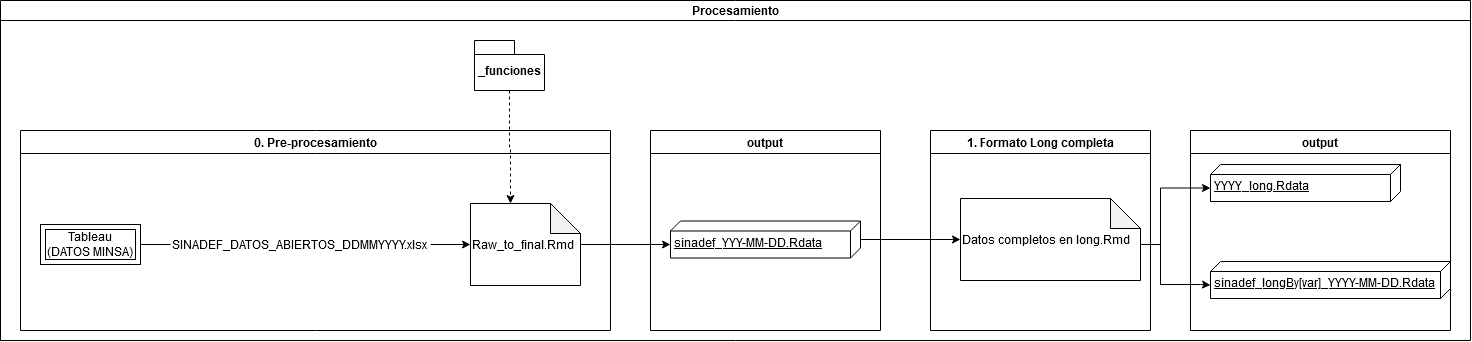

The diagram above was exported from draw.io. Its source (the exported page's mxGraphModel, read from the mxfile embedded in the PNG):
<mxGraphModel dx="2370" dy="1272" grid="1" gridSize="10" guides="1" tooltips="1" connect="1" arrows="1" fold="1" page="1" pageScale="1" pageWidth="1169" pageHeight="827" math="0" shadow="0">
  <root>
    <mxCell id="0" />
    <mxCell id="1" parent="0" />
    <mxCell id="2" value="Procesamiento" style="swimlane;startSize=20;align=center;" vertex="1" parent="1">
      <mxGeometry x="10" y="250" width="1470" height="340" as="geometry" />
    </mxCell>
    <mxCell id="3" value="SINADEF_DATOS_ABIERTOS_DDMMYYYY.xlsx" style="text;html=1;strokeColor=none;fillColor=none;align=left;verticalAlign=middle;whiteSpace=wrap;rounded=0;" vertex="1" parent="2">
      <mxGeometry x="170" y="234" width="260" height="20" as="geometry" />
    </mxCell>
    <mxCell id="4" style="edgeStyle=orthogonalEdgeStyle;rounded=0;orthogonalLoop=1;jettySize=auto;html=1;entryX=0;entryY=0;entryDx=23.5;entryDy=190;entryPerimeter=0;" edge="1" parent="2" source="5" target="12">
      <mxGeometry relative="1" as="geometry" />
    </mxCell>
    <mxCell id="5" value="Raw_to_final.Rmd" style="shape=note;whiteSpace=wrap;html=1;backgroundOutline=1;darkOpacity=0.05;align=left;" vertex="1" parent="2">
      <mxGeometry x="470" y="203" width="110" height="82" as="geometry" />
    </mxCell>
    <mxCell id="6" style="edgeStyle=orthogonalEdgeStyle;rounded=0;orthogonalLoop=1;jettySize=auto;html=1;" edge="1" parent="2" source="3" target="5">
      <mxGeometry relative="1" as="geometry" />
    </mxCell>
    <mxCell id="7" value="0. Pre-procesamiento" style="swimlane;" vertex="1" parent="2">
      <mxGeometry x="20" y="130" width="590" height="200" as="geometry" />
    </mxCell>
    <mxCell id="8" value="&lt;div&gt;Tableau&lt;/div&gt;&lt;div&gt;(DATOS MINSA)&lt;br&gt;&lt;/div&gt;" style="shape=ext;margin=3;double=1;whiteSpace=wrap;html=1;align=center;" vertex="1" parent="7">
      <mxGeometry x="20" y="94" width="100" height="40" as="geometry" />
    </mxCell>
    <mxCell id="9" value="_funciones" style="shape=folder;fontStyle=1;spacingTop=10;tabWidth=40;tabHeight=14;tabPosition=left;html=1;" vertex="1" parent="2">
      <mxGeometry x="474" y="40" width="70" height="50" as="geometry" />
    </mxCell>
    <mxCell id="10" style="edgeStyle=orthogonalEdgeStyle;rounded=0;orthogonalLoop=1;jettySize=auto;html=1;entryX=0;entryY=0;entryDx=40;entryDy=0;entryPerimeter=0;dashed=1;" edge="1" parent="2" source="9" target="5">
      <mxGeometry relative="1" as="geometry" />
    </mxCell>
    <mxCell id="11" style="edgeStyle=orthogonalEdgeStyle;rounded=0;orthogonalLoop=1;jettySize=auto;html=1;entryX=0;entryY=0.5;entryDx=0;entryDy=0;entryPerimeter=0;" edge="1" parent="2" source="12" target="15">
      <mxGeometry relative="1" as="geometry" />
    </mxCell>
    <mxCell id="12" value="sinadef_YYY-MM-DD.Rdata" style="verticalAlign=top;align=left;spacingTop=8;spacingLeft=2;spacingRight=12;shape=cube;size=10;direction=south;fontStyle=4;html=1;" vertex="1" parent="2">
      <mxGeometry x="670" y="220.5" width="190" height="37" as="geometry" />
    </mxCell>
    <mxCell id="13" value="output" style="swimlane;" vertex="1" parent="2">
      <mxGeometry x="650" y="130" width="230" height="200" as="geometry" />
    </mxCell>
    <mxCell id="14" value="1. Formato Long completa" style="swimlane;" vertex="1" parent="2">
      <mxGeometry x="930" y="130" width="220" height="200" as="geometry" />
    </mxCell>
    <mxCell id="15" value="Datos completos en long.Rmd" style="shape=note;whiteSpace=wrap;html=1;backgroundOutline=1;darkOpacity=0.05;align=left;" vertex="1" parent="14">
      <mxGeometry x="30" y="68" width="180" height="82" as="geometry" />
    </mxCell>
    <mxCell id="16" style="edgeStyle=orthogonalEdgeStyle;rounded=0;orthogonalLoop=1;jettySize=auto;html=1;entryX=0;entryY=0;entryDx=23.5;entryDy=190;entryPerimeter=0;" edge="1" parent="2" target="18">
      <mxGeometry relative="1" as="geometry">
        <mxPoint x="1140" y="243.99999999999932" as="sourcePoint" />
        <Array as="points">
          <mxPoint x="1160" y="244" />
          <mxPoint x="1160" y="188" />
        </Array>
      </mxGeometry>
    </mxCell>
    <mxCell id="17" value="output" style="swimlane;" vertex="1" parent="2">
      <mxGeometry x="1190" y="130" width="260" height="200" as="geometry" />
    </mxCell>
    <mxCell id="18" value="YYYY_long.Rdata" style="verticalAlign=top;align=left;spacingTop=8;spacingLeft=2;spacingRight=12;shape=cube;size=10;direction=south;fontStyle=4;html=1;" vertex="1" parent="17">
      <mxGeometry x="20" y="34" width="190" height="37" as="geometry" />
    </mxCell>
    <mxCell id="19" value="sinadef_longBy[var]_YYYY-MM-DD.Rdata" style="verticalAlign=top;align=left;spacingTop=8;spacingLeft=2;spacingRight=12;shape=cube;size=10;direction=south;fontStyle=4;html=1;" vertex="1" parent="17">
      <mxGeometry x="20" y="131" width="240" height="37" as="geometry" />
    </mxCell>
    <mxCell id="20" style="edgeStyle=orthogonalEdgeStyle;rounded=0;orthogonalLoop=1;jettySize=auto;html=1;entryX=0;entryY=0;entryDx=23.5;entryDy=240;entryPerimeter=0;" edge="1" parent="2" target="19">
      <mxGeometry relative="1" as="geometry">
        <mxPoint x="1140" y="244" as="sourcePoint" />
        <mxPoint x="1204.0000000000002" y="235" as="targetPoint" />
        <Array as="points">
          <mxPoint x="1160" y="244" />
          <mxPoint x="1160" y="284" />
          <mxPoint x="1200" y="284" />
        </Array>
      </mxGeometry>
    </mxCell>
    <mxCell id="21" style="edgeStyle=orthogonalEdgeStyle;rounded=0;orthogonalLoop=1;jettySize=auto;html=1;entryX=0;entryY=0.5;entryDx=0;entryDy=0;endArrow=none;endFill=0;" edge="1" parent="2" source="8" target="3">
      <mxGeometry relative="1" as="geometry" />
    </mxCell>
  </root>
</mxGraphModel>